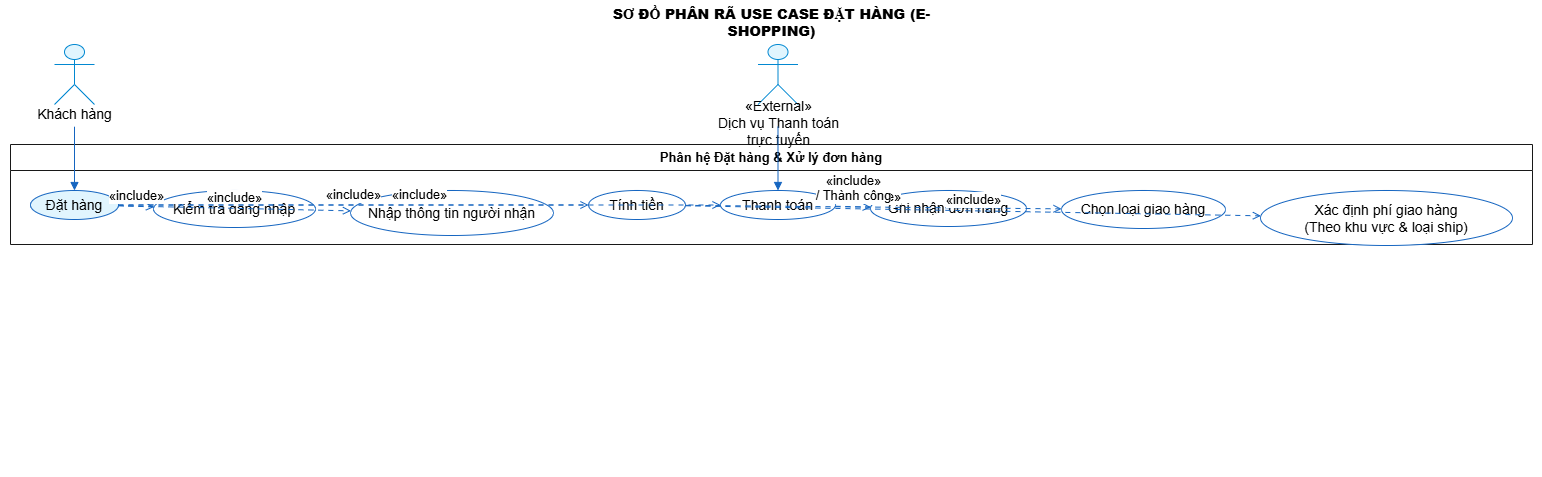

The diagram above was exported from draw.io. Its source (the exported page's mxGraphModel, read from the mxfile embedded in the PNG):
<mxGraphModel dx="1746" dy="966" grid="1" gridSize="10" guides="1" tooltips="1" connect="1" arrows="1" fold="1" page="1" pageScale="1" pageWidth="827" pageHeight="1169" math="0" shadow="0">
  <root>
    <mxCell id="0" />
    <mxCell id="1" parent="0" />
    <UserObject label="" plantUmlData="{&#10;  &quot;data&quot;: &quot;@startuml Decompose_Order_UseCase\n\n' --- Cấu hình khoảng cách &amp; giao diện ---\nskinparam monochrome false\nskinparam shadow true\nskinparam nodesep 50\nskinparam ranksep 70\n\nskinparam usecase {\n    BackgroundColor #FFFFFF\n    BorderColor #1565C0\n    ArrowColor #1565C0\n}\nskinparam actor {\n    BackgroundColor #E1F5FE\n    BorderColor #0288D1\n}\n\ntitle **SƠ ĐỒ PHÂN RÃ USE CASE ĐẶT HÀNG (E-SHOPPING)**\n\n' --- Actors ---\nactor \&quot;Khách hàng\&quot; as Customer\nactor \&quot;Dịch vụ Thanh toán\\ntrực tuyến\&quot; as PaymentSys &lt;&lt; External &gt;&gt;\n\n' --- System Boundary ---\nrectangle \&quot;Phân hệ Đặt hàng &amp; Xử lý đơn hàng\&quot; {\n\n    ' Use Case Chính\n    usecase \&quot;Đặt hàng\&quot; as UC_Order #E1F5FE\n\n    ' Các Use Case Phân Rã Direct\n    usecase \&quot;Kiểm tra đăng nhập\&quot; as UC_CheckLogin\n    usecase \&quot;Nhập thông tin người nhận\&quot; as UC_Recipient\n    usecase \&quot;Tính tiền\&quot; as UC_CalcPrice\n    usecase \&quot;Thanh toán\&quot; as UC_Payment\n    usecase \&quot;Ghi nhận đơn hàng\&quot; as UC_SaveOrder\n\n    ' Các Use Case con của \&quot;Tính tiền\&quot;\n    usecase \&quot;Chọn loại giao hàng\&quot; as UC_ShipType\n    usecase \&quot;Xác định phí giao hàng\\n(Theo khu vực &amp; loại ship)\&quot; as UC_ShipFee\n\n}\n\n' --- Liên kết Actor ---\nCustomer --&gt; UC_Order\nPaymentSys --&gt; UC_Payment\n\n' --- Luồng Phân rã từ Use Case Đặt hàng ---\nUC_Order ..&gt; UC_CheckLogin : &lt;&lt;include&gt;&gt;\nUC_Order ..&gt; UC_Recipient : &lt;&lt;include&gt;&gt;\nUC_Order ..&gt; UC_CalcPrice : &lt;&lt;include&gt;&gt;\nUC_Order ..&gt; UC_Payment : &lt;&lt;include&gt;&gt;\n\n' --- Luồng Chi tiết của Tính tiền ---\nUC_CalcPrice ..&gt; UC_ShipType : &lt;&lt;include&gt;&gt;\nUC_CalcPrice ..&gt; UC_ShipFee : &lt;&lt;include&gt;&gt;\n\n' --- Luồng sau khi thanh toán ---\nUC_Payment ..&gt; UC_SaveOrder : &lt;&lt;include&gt;&gt; / Thành công\n\n@enduml&quot;,&#10;  &quot;config&quot;: null&#10;}" id="rkxHad9Am2BQkyBzkFpY-1">
      <mxCell connectable="0" parent="1" style="group;transparentBounds=1;editIcon=1;lockedGroup=1;groupPadding=10 10 232 10;" vertex="1">
        <mxGeometry as="geometry" />
      </mxCell>
    </UserObject>
    <UserObject label="Phân hệ Đặt hàng &amp; Xử lý đơn hàng" plantUmlId="rect_0" plantUmlBaseStyle="swimlane;collapsible=0;startSize=26;fillColor=none;strokeColor=#181818;fontColor=#000000;fontSize=13;fontStyle=1;whiteSpace=wrap;" plantUmlBaseValue="Phân hệ Đặt hàng &amp; Xử lý đơn hàng" id="vWRpYKAFdwNNAUBZ6T2L-71">
      <mxCell parent="rkxHad9Am2BQkyBzkFpY-1" style="swimlane;collapsible=0;startSize=26;fillColor=none;strokeColor=#181818;fontColor=#000000;fontSize=13;fontStyle=1;whiteSpace=wrap;" vertex="1">
        <mxGeometry height="100" width="1522" x="162" y="144" as="geometry" />
      </mxCell>
    </UserObject>
    <UserObject label="Đặt hàng" plantUmlId="uc_1" plantUmlBaseStyle="ellipse;html=1;fillColor=#E1F5FE;strokeColor=#1565C0;whiteSpace=wrap;fontColor=#000000;fontSize=14;" plantUmlBaseValue="Đặt hàng" id="vWRpYKAFdwNNAUBZ6T2L-72">
      <mxCell parent="vWRpYKAFdwNNAUBZ6T2L-71" style="ellipse;html=1;fillColor=#E1F5FE;strokeColor=#1565C0;whiteSpace=wrap;fontColor=#000000;fontSize=14;" vertex="1">
        <mxGeometry height="29" width="88" x="20" y="46" as="geometry" />
      </mxCell>
    </UserObject>
    <UserObject label="Kiểm tra đăng nhập" plantUmlId="uc_2" plantUmlBaseStyle="ellipse;html=1;fillColor=#FFFFFF;strokeColor=#1565C0;whiteSpace=wrap;fontColor=#000000;fontSize=14;" plantUmlBaseValue="Kiểm tra đăng nhập" id="vWRpYKAFdwNNAUBZ6T2L-73">
      <mxCell parent="vWRpYKAFdwNNAUBZ6T2L-71" style="ellipse;html=1;fillColor=#FFFFFF;strokeColor=#1565C0;whiteSpace=wrap;fontColor=#000000;fontSize=14;" vertex="1">
        <mxGeometry height="37" width="162" x="143" y="46" as="geometry" />
      </mxCell>
    </UserObject>
    <UserObject label="Nhập thông tin người nhận" plantUmlId="uc_3" plantUmlBaseStyle="ellipse;html=1;fillColor=#FFFFFF;strokeColor=#1565C0;whiteSpace=wrap;fontColor=#000000;fontSize=14;" plantUmlBaseValue="Nhập thông tin người nhận" id="vWRpYKAFdwNNAUBZ6T2L-74">
      <mxCell parent="vWRpYKAFdwNNAUBZ6T2L-71" style="ellipse;html=1;fillColor=#FFFFFF;strokeColor=#1565C0;whiteSpace=wrap;fontColor=#000000;fontSize=14;" vertex="1">
        <mxGeometry height="45" width="203" x="340" y="46" as="geometry" />
      </mxCell>
    </UserObject>
    <UserObject label="Tính tiền" plantUmlId="uc_4" plantUmlBaseStyle="ellipse;html=1;fillColor=#FFFFFF;strokeColor=#1565C0;whiteSpace=wrap;fontColor=#000000;fontSize=14;" plantUmlBaseValue="Tính tiền" id="vWRpYKAFdwNNAUBZ6T2L-75">
      <mxCell parent="vWRpYKAFdwNNAUBZ6T2L-71" style="ellipse;html=1;fillColor=#FFFFFF;strokeColor=#1565C0;whiteSpace=wrap;fontColor=#000000;fontSize=14;" vertex="1">
        <mxGeometry height="29" width="97" x="578" y="46" as="geometry" />
      </mxCell>
    </UserObject>
    <UserObject label="Thanh toán" plantUmlId="uc_5" plantUmlBaseStyle="ellipse;html=1;fillColor=#FFFFFF;strokeColor=#1565C0;whiteSpace=wrap;fontColor=#000000;fontSize=14;" plantUmlBaseValue="Thanh toán" id="vWRpYKAFdwNNAUBZ6T2L-76">
      <mxCell parent="vWRpYKAFdwNNAUBZ6T2L-71" style="ellipse;html=1;fillColor=#FFFFFF;strokeColor=#1565C0;whiteSpace=wrap;fontColor=#000000;fontSize=14;" vertex="1">
        <mxGeometry height="29" width="115" x="710" y="46" as="geometry" />
      </mxCell>
    </UserObject>
    <UserObject label="Ghi nhận đơn hàng" plantUmlId="uc_6" plantUmlBaseStyle="ellipse;html=1;fillColor=#FFFFFF;strokeColor=#1565C0;whiteSpace=wrap;fontColor=#000000;fontSize=14;" plantUmlBaseValue="Ghi nhận đơn hàng" id="vWRpYKAFdwNNAUBZ6T2L-77">
      <mxCell parent="vWRpYKAFdwNNAUBZ6T2L-71" style="ellipse;html=1;fillColor=#FFFFFF;strokeColor=#1565C0;whiteSpace=wrap;fontColor=#000000;fontSize=14;" vertex="1">
        <mxGeometry height="36" width="156" x="860" y="46" as="geometry" />
      </mxCell>
    </UserObject>
    <UserObject label="Chọn loại giao hàng" plantUmlId="uc_7" plantUmlBaseStyle="ellipse;html=1;fillColor=#FFFFFF;strokeColor=#1565C0;whiteSpace=wrap;fontColor=#000000;fontSize=14;" plantUmlBaseValue="Chọn loại giao hàng" id="vWRpYKAFdwNNAUBZ6T2L-78">
      <mxCell parent="vWRpYKAFdwNNAUBZ6T2L-71" style="ellipse;html=1;fillColor=#FFFFFF;strokeColor=#1565C0;whiteSpace=wrap;fontColor=#000000;fontSize=14;" vertex="1">
        <mxGeometry height="38" width="164" x="1051" y="46" as="geometry" />
      </mxCell>
    </UserObject>
    <UserObject label="Xác định phí giao hàng&lt;br&gt;(Theo khu vực &amp;amp; loại ship)" plantUmlId="uc_8" plantUmlBaseStyle="ellipse;html=1;fillColor=#FFFFFF;strokeColor=#1565C0;whiteSpace=wrap;fontColor=#000000;fontSize=14;" plantUmlBaseValue="Xác định phí giao hàng&lt;br&gt;(Theo khu vực &amp;amp; loại ship)" id="vWRpYKAFdwNNAUBZ6T2L-79">
      <mxCell parent="vWRpYKAFdwNNAUBZ6T2L-71" style="ellipse;html=1;fillColor=#FFFFFF;strokeColor=#1565C0;whiteSpace=wrap;fontColor=#000000;fontSize=14;" vertex="1">
        <mxGeometry height="55" width="252" x="1250" y="46" as="geometry" />
      </mxCell>
    </UserObject>
    <UserObject label="" plantUmlId="actor_9" plantUmlBaseStyle="shape=umlActor;html=1;fillColor=#E1F5FE;strokeColor=#0288D1;fontColor=#000000;fontSize=14;" plantUmlBaseValue="" id="vWRpYKAFdwNNAUBZ6T2L-80">
      <mxCell parent="rkxHad9Am2BQkyBzkFpY-1" style="shape=umlActor;html=1;fillColor=#E1F5FE;strokeColor=#0288D1;fontColor=#000000;fontSize=14;" vertex="1">
        <mxGeometry height="60" width="40" x="206" y="44" as="geometry" />
      </mxCell>
    </UserObject>
    <UserObject label="Khách hàng" plantUmlId="actorlbl_10" plantUmlBaseStyle="text;html=1;align=center;verticalAlign=middle;spacingBottom=1;fontColor=#000000;fontSize=14;part=1;" plantUmlBaseValue="Khách hàng" id="vWRpYKAFdwNNAUBZ6T2L-81">
      <mxCell parent="vWRpYKAFdwNNAUBZ6T2L-80" style="text;html=1;align=center;verticalAlign=middle;spacingBottom=1;fontColor=#000000;fontSize=14;part=1;" vertex="1">
        <mxGeometry height="17" width="87" x="-23.5" y="62" as="geometry" />
      </mxCell>
    </UserObject>
    <UserObject label="" plantUmlId="actor_11" plantUmlBaseStyle="shape=umlActor;html=1;fillColor=#E1F5FE;strokeColor=#0288D1;fontColor=#000000;fontSize=14;" plantUmlBaseValue="" id="vWRpYKAFdwNNAUBZ6T2L-82">
      <mxCell parent="rkxHad9Am2BQkyBzkFpY-1" style="shape=umlActor;html=1;fillColor=#E1F5FE;strokeColor=#0288D1;fontColor=#000000;fontSize=14;" vertex="1">
        <mxGeometry height="60" width="40" x="909.5" y="44" as="geometry" />
      </mxCell>
    </UserObject>
    <UserObject label="«External»&#10;Dịch vụ Thanh toán&#10;trực tuyến" plantUmlId="actorlbl_12" plantUmlBaseStyle="text;html=1;align=center;verticalAlign=middle;spacingBottom=1;fontColor=#000000;fontSize=14;part=1;" plantUmlBaseValue="«External»&#10;Dịch vụ Thanh toán&#10;trực tuyến" id="vWRpYKAFdwNNAUBZ6T2L-83">
      <mxCell parent="vWRpYKAFdwNNAUBZ6T2L-82" style="text;html=1;align=center;verticalAlign=middle;spacingBottom=1;fontColor=#000000;fontSize=14;part=1;" vertex="1">
        <mxGeometry height="34" width="230" x="-95" y="62" as="geometry" />
      </mxCell>
    </UserObject>
    <UserObject label="" plantUmlId="rel_13" plantUmlBaseStyle="endArrow=block;endFill=1;strokeColor=#1565C0;fontColor=#000000;fontSize=13;edgeStyle=none;rounded=0;html=1;exitX=0.5;exitY=1.37;exitPerimeter=0;curved=0;endSize=6;sourcePerimeterSpacing=0;targetPerimeterSpacing=0;" plantUmlBaseValue="" id="vWRpYKAFdwNNAUBZ6T2L-84">
      <mxCell edge="1" parent="rkxHad9Am2BQkyBzkFpY-1" source="vWRpYKAFdwNNAUBZ6T2L-80" style="endArrow=block;endFill=1;strokeColor=#1565C0;fontColor=#000000;fontSize=13;edgeStyle=none;rounded=0;html=1;exitX=0.5;exitY=1.37;exitPerimeter=0;curved=0;endSize=6;sourcePerimeterSpacing=0;targetPerimeterSpacing=0;" target="vWRpYKAFdwNNAUBZ6T2L-72">
        <mxGeometry relative="1" as="geometry" />
      </mxCell>
    </UserObject>
    <UserObject label="" plantUmlId="rel_14" plantUmlBaseStyle="endArrow=block;endFill=1;strokeColor=#1565C0;fontColor=#000000;fontSize=13;edgeStyle=none;rounded=0;html=1;exitX=0.5;exitY=1.37;exitPerimeter=0;curved=0;endSize=6;sourcePerimeterSpacing=0;targetPerimeterSpacing=0;" plantUmlBaseValue="" id="vWRpYKAFdwNNAUBZ6T2L-85">
      <mxCell edge="1" parent="rkxHad9Am2BQkyBzkFpY-1" source="vWRpYKAFdwNNAUBZ6T2L-82" style="endArrow=block;endFill=1;strokeColor=#1565C0;fontColor=#000000;fontSize=13;edgeStyle=none;rounded=0;html=1;exitX=0.5;exitY=1.37;exitPerimeter=0;curved=0;endSize=6;sourcePerimeterSpacing=0;targetPerimeterSpacing=0;" target="vWRpYKAFdwNNAUBZ6T2L-76">
        <mxGeometry relative="1" as="geometry" />
      </mxCell>
    </UserObject>
    <UserObject label="«include»" plantUmlId="rel_15" plantUmlBaseStyle="endArrow=open;dashed=1;dashPattern=5 5;strokeColor=#1565C0;fontColor=#000000;fontSize=13;edgeStyle=none;rounded=0;html=1;verticalAlign=bottom;curved=0;endSize=6;sourcePerimeterSpacing=0;targetPerimeterSpacing=0;" plantUmlBaseValue="«include»" id="vWRpYKAFdwNNAUBZ6T2L-86">
      <mxCell edge="1" parent="rkxHad9Am2BQkyBzkFpY-1" source="vWRpYKAFdwNNAUBZ6T2L-72" style="endArrow=open;dashed=1;dashPattern=5 5;strokeColor=#1565C0;fontColor=#000000;fontSize=13;edgeStyle=none;rounded=0;html=1;verticalAlign=bottom;curved=0;endSize=6;sourcePerimeterSpacing=0;targetPerimeterSpacing=0;" target="vWRpYKAFdwNNAUBZ6T2L-73">
        <mxGeometry relative="1" as="geometry" />
      </mxCell>
    </UserObject>
    <UserObject label="«include»" plantUmlId="rel_16" plantUmlBaseStyle="endArrow=open;dashed=1;dashPattern=5 5;strokeColor=#1565C0;fontColor=#000000;fontSize=13;edgeStyle=none;rounded=0;html=1;verticalAlign=bottom;curved=0;endSize=6;sourcePerimeterSpacing=0;targetPerimeterSpacing=0;" plantUmlBaseValue="«include»" id="vWRpYKAFdwNNAUBZ6T2L-87">
      <mxCell edge="1" parent="rkxHad9Am2BQkyBzkFpY-1" source="vWRpYKAFdwNNAUBZ6T2L-72" style="endArrow=open;dashed=1;dashPattern=5 5;strokeColor=#1565C0;fontColor=#000000;fontSize=13;edgeStyle=none;rounded=0;html=1;verticalAlign=bottom;curved=0;endSize=6;sourcePerimeterSpacing=0;targetPerimeterSpacing=0;" target="vWRpYKAFdwNNAUBZ6T2L-74">
        <mxGeometry relative="1" as="geometry" />
      </mxCell>
    </UserObject>
    <UserObject label="«include»" plantUmlId="rel_17" plantUmlBaseStyle="endArrow=open;dashed=1;dashPattern=5 5;strokeColor=#1565C0;fontColor=#000000;fontSize=13;edgeStyle=none;rounded=0;html=1;verticalAlign=bottom;curved=0;endSize=6;sourcePerimeterSpacing=0;targetPerimeterSpacing=0;" plantUmlBaseValue="«include»" id="vWRpYKAFdwNNAUBZ6T2L-88">
      <mxCell edge="1" parent="rkxHad9Am2BQkyBzkFpY-1" source="vWRpYKAFdwNNAUBZ6T2L-72" style="endArrow=open;dashed=1;dashPattern=5 5;strokeColor=#1565C0;fontColor=#000000;fontSize=13;edgeStyle=none;rounded=0;html=1;verticalAlign=bottom;curved=0;endSize=6;sourcePerimeterSpacing=0;targetPerimeterSpacing=0;" target="vWRpYKAFdwNNAUBZ6T2L-75">
        <mxGeometry relative="1" as="geometry" />
      </mxCell>
    </UserObject>
    <UserObject label="«include»" plantUmlId="rel_18" plantUmlBaseStyle="endArrow=open;dashed=1;dashPattern=5 5;strokeColor=#1565C0;fontColor=#000000;fontSize=13;edgeStyle=none;rounded=0;html=1;verticalAlign=bottom;curved=0;endSize=6;sourcePerimeterSpacing=0;targetPerimeterSpacing=0;" plantUmlBaseValue="«include»" id="vWRpYKAFdwNNAUBZ6T2L-89">
      <mxCell edge="1" parent="rkxHad9Am2BQkyBzkFpY-1" source="vWRpYKAFdwNNAUBZ6T2L-72" style="endArrow=open;dashed=1;dashPattern=5 5;strokeColor=#1565C0;fontColor=#000000;fontSize=13;edgeStyle=none;rounded=0;html=1;verticalAlign=bottom;curved=0;endSize=6;sourcePerimeterSpacing=0;targetPerimeterSpacing=0;" target="vWRpYKAFdwNNAUBZ6T2L-76">
        <mxGeometry relative="1" as="geometry" />
      </mxCell>
    </UserObject>
    <UserObject label="«include»" plantUmlId="rel_19" plantUmlBaseStyle="endArrow=open;dashed=1;dashPattern=5 5;strokeColor=#1565C0;fontColor=#000000;fontSize=13;edgeStyle=none;rounded=0;html=1;verticalAlign=bottom;curved=0;endSize=6;sourcePerimeterSpacing=0;targetPerimeterSpacing=0;" plantUmlBaseValue="«include»" id="vWRpYKAFdwNNAUBZ6T2L-90">
      <mxCell edge="1" parent="rkxHad9Am2BQkyBzkFpY-1" source="vWRpYKAFdwNNAUBZ6T2L-75" style="endArrow=open;dashed=1;dashPattern=5 5;strokeColor=#1565C0;fontColor=#000000;fontSize=13;edgeStyle=none;rounded=0;html=1;verticalAlign=bottom;curved=0;endSize=6;sourcePerimeterSpacing=0;targetPerimeterSpacing=0;" target="vWRpYKAFdwNNAUBZ6T2L-78">
        <mxGeometry relative="1" as="geometry" />
      </mxCell>
    </UserObject>
    <UserObject label="«include»" plantUmlId="rel_20" plantUmlBaseStyle="endArrow=open;dashed=1;dashPattern=5 5;strokeColor=#1565C0;fontColor=#000000;fontSize=13;edgeStyle=none;rounded=0;html=1;verticalAlign=bottom;curved=0;endSize=6;sourcePerimeterSpacing=0;targetPerimeterSpacing=0;" plantUmlBaseValue="«include»" id="vWRpYKAFdwNNAUBZ6T2L-91">
      <mxCell edge="1" parent="rkxHad9Am2BQkyBzkFpY-1" source="vWRpYKAFdwNNAUBZ6T2L-75" style="endArrow=open;dashed=1;dashPattern=5 5;strokeColor=#1565C0;fontColor=#000000;fontSize=13;edgeStyle=none;rounded=0;html=1;verticalAlign=bottom;curved=0;endSize=6;sourcePerimeterSpacing=0;targetPerimeterSpacing=0;" target="vWRpYKAFdwNNAUBZ6T2L-79">
        <mxGeometry relative="1" as="geometry" />
      </mxCell>
    </UserObject>
    <UserObject label="«include»&#10;/ Thành công" plantUmlId="rel_21" plantUmlBaseStyle="endArrow=open;dashed=1;dashPattern=5 5;strokeColor=#1565C0;fontColor=#000000;fontSize=13;edgeStyle=none;rounded=0;html=1;verticalAlign=bottom;curved=0;endSize=6;sourcePerimeterSpacing=0;targetPerimeterSpacing=0;" plantUmlBaseValue="«include»&#10;/ Thành công" id="vWRpYKAFdwNNAUBZ6T2L-92">
      <mxCell edge="1" parent="rkxHad9Am2BQkyBzkFpY-1" source="vWRpYKAFdwNNAUBZ6T2L-76" style="endArrow=open;dashed=1;dashPattern=5 5;strokeColor=#1565C0;fontColor=#000000;fontSize=13;edgeStyle=none;rounded=0;html=1;verticalAlign=bottom;curved=0;endSize=6;sourcePerimeterSpacing=0;targetPerimeterSpacing=0;" target="vWRpYKAFdwNNAUBZ6T2L-77">
        <mxGeometry relative="1" as="geometry" />
      </mxCell>
    </UserObject>
    <UserObject label="&lt;b&gt;SƠ ĐỒ PHÂN RÃ USE CASE ĐẶT HÀNG (E-SHOPPING)&lt;/b&gt;" plantUmlId="title_0" plantUmlBaseStyle="text;html=1;fillColor=none;strokeColor=none;fontSize=14;fontStyle=1;fontColor=#000000;align=center;verticalAlign=middle;whiteSpace=wrap;" plantUmlBaseValue="&lt;b&gt;SƠ ĐỒ PHÂN RÃ USE CASE ĐẶT HÀNG (E-SHOPPING)&lt;/b&gt;" id="vWRpYKAFdwNNAUBZ6T2L-93">
      <mxCell parent="rkxHad9Am2BQkyBzkFpY-1" style="text;html=1;fillColor=none;strokeColor=none;fontSize=14;fontStyle=1;fontColor=#000000;align=center;verticalAlign=middle;whiteSpace=wrap;" vertex="1">
        <mxGeometry height="24" width="395" x="725.5" y="10" as="geometry" />
      </mxCell>
    </UserObject>
  </root>
</mxGraphModel>